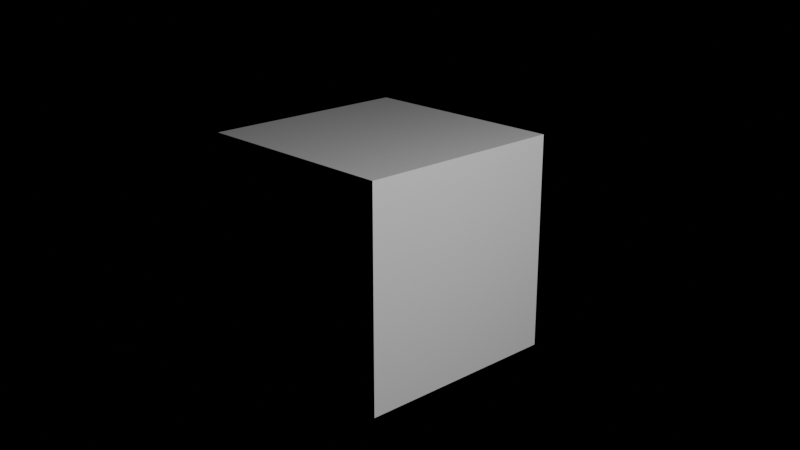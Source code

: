 # Source: startup.blend  (saved by Blender 5.0.119; exported with 4.5.12 LTS)
import bpy
from mathutils import Matrix  # noqa: F401  (used for matrix-valued properties, if any)

bpy.ops.wm.read_factory_settings(use_empty=True)
scene = bpy.context.scene
scene.name = 'Scene'

# ---- collections
col_collection = bpy.data.collections.new('Collection'); scene.collection.children.link(col_collection)

# ---- world
world_world = bpy.data.worlds.new('World'); scene.world = world_world
world_world.use_nodes = True; world_world.node_tree.nodes.clear()
_N = world_world.node_tree.nodes; _L = world_world.node_tree.links
n0 = _N.new('ShaderNodeOutputWorld'); n0.name = 'World Output'; n0.location = (300, 300)
n1 = _N.new('ShaderNodeBackground'); n1.name = 'Background'; n1.location = (10, 300)
n1.inputs[0].default_value = (0.0, 0.0, 0.0, 1.0)
_L.new(n1.outputs[0], n0.inputs[0])
n0.is_active_output = True
world_world.color = (0.05088, 0.05088, 0.05088)
world_world.sun_shadow_jitter_overblur = 0.0

# ---- cameras
cam_camera = bpy.data.cameras.new('Camera')
cam_camera.passepartout_alpha = 0.7
cam_camera.clip_start = 0.001
cam_camera.clip_end = 100.0
cam_camera.ortho_scale = 7.314
cam_camera.dof.focus_distance = 0.14

# ---- lights
light_light = bpy.data.lights.new('Light', 'POINT')
light_light.energy = 1000.0
light_light.shadow_soft_size = 0.1

# ---- meshes
me_cube = bpy.data.meshes.new('Cube')
me_cube.from_pydata([(1.0, 1.0, 1.0), (1.0, 1.0, -1.0), (1.0, -1.0, 1.0), (1.0, -1.0, -1.0), (-1.0, 1.0, 1.0), (-1.0, 1.0, -1.0), (-1.0, -1.0, 1.0), (-1.0, -1.0, -1.0)], [], [(0, 4, 6, 2), (3, 2, 6, 7), (7, 6, 4, 5), (5, 1, 3, 7), (1, 0, 2, 3), (5, 4, 0, 1)])
_uv = me_cube.uv_layers.new(name='UVMap')
_uv.uv.foreach_set('vector', [0.625, 0.5, 0.875, 0.5, 0.875, 0.75, 0.625, 0.75, 0.375, 0.75, 0.625, 0.75, 0.625, 1.0, 0.375, 1.0, 0.375, 0.0, 0.625, 0.0, 0.625, 0.25, 0.375, 0.25, 0.125, 0.5, 0.375, 0.5, 0.375, 0.75, 0.125, 0.75, 0.375, 0.5, 0.625, 0.5, 0.625, 0.75, 0.375, 0.75, 0.375, 0.25, 0.625, 0.25, 0.625, 0.5, 0.375, 0.5])
me_cube.use_mirror_vertex_groups = False
me_cube.update()

# ---- objects
ob_cube = bpy.data.objects.new('Cube', me_cube)
ob_light = bpy.data.objects.new('Light', light_light)
ob_camera = bpy.data.objects.new('Camera', cam_camera)

# ---- transforms, parenting, visibility, modifiers, constraints
ob_cube.location = (0.0, 0.0, 0.0)
ob_cube.lock_rotations_4d = False
ob_cube.empty_display_type = 'ARROWS'
ob_cube.lineart.crease_threshold = 0.0
ob_light.location = (-0.5816, -6.235, 3.591)
ob_light.rotation_euler = (0.6503, 0.05522, 1.866)
ob_light.lock_rotations_4d = False
ob_light.empty_display_type = 'ARROWS'
ob_light.color = (0.0, 0.0, 0.0, 0.0)
ob_light.lineart.crease_threshold = 0.0
ob_camera.location = (-6.337, -6.9, 3.427)
ob_camera.rotation_euler = (1.235, -3.11e-07, 5.522)
ob_camera.lock_rotations_4d = False
ob_camera.empty_display_type = 'ARROWS'
ob_camera.color = (0.0, 0.0, 0.0, 0.0)
ob_camera.display_type = 'WIRE'
ob_camera.lineart.crease_threshold = 0.0

# ---- collection membership
col_collection.objects.link(ob_cube)
col_collection.objects.link(ob_light)
col_collection.objects.link(ob_camera)

# ---- scene / render settings (as saved in the file)
scene.camera = ob_camera
scene.frame_start = 1; scene.frame_end = 250; scene.frame_set(0)
scene.render.engine = 'CYCLES'
scene.render.image_settings.color_depth = '16'
scene.render.image_settings.compression = 0
scene.render.film_transparent = True
scene.render.use_overwrite = False
scene.render.bake_bias = 0.0
scene.render.bake_samples = 0
scene.cycles.samples = 500
scene.cycles.adaptive_min_samples = 50
scene.eevee.taa_render_samples = 100
scene.eevee.use_taa_reprojection = False
bpy.context.view_layer.update()
